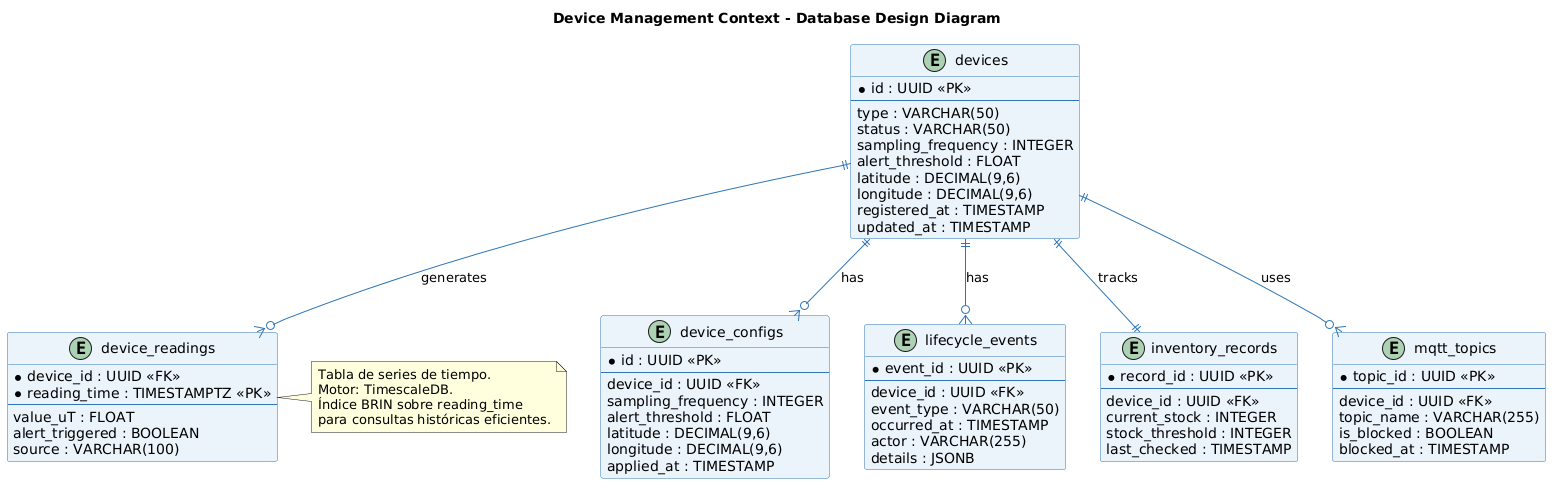

The diagram above was rendered by PlantUML. Its source (embedded in the PNG):
@startuml
title Device Management Context - Database Design Diagram

skinparam {
    BackgroundColor #FFFFFF
    ClassHeaderBackgroundColor #1F4E79
    ClassHeaderFontColor #FFFFFF
    ClassBackgroundColor #EBF3FB
    ClassBorderColor #2E75B6
    FontName Arial
    FontSize 11
    ArrowColor #2E75B6
}

entity "devices" as devices {
    * id : UUID <<PK>>
    --
    type : VARCHAR(50)
    status : VARCHAR(50)
    sampling_frequency : INTEGER
    alert_threshold : FLOAT
    latitude : DECIMAL(9,6)
    longitude : DECIMAL(9,6)
    registered_at : TIMESTAMP
    updated_at : TIMESTAMP
}

entity "device_configs" as configs {
    * id : UUID <<PK>>
    --
    device_id : UUID <<FK>>
    sampling_frequency : INTEGER
    alert_threshold : FLOAT
    latitude : DECIMAL(9,6)
    longitude : DECIMAL(9,6)
    applied_at : TIMESTAMP
}

entity "lifecycle_events" as lifecycle {
    * event_id : UUID <<PK>>
    --
    device_id : UUID <<FK>>
    event_type : VARCHAR(50)
    occurred_at : TIMESTAMP
    actor : VARCHAR(255)
    details : JSONB
}

entity "inventory_records" as inventory {
    * record_id : UUID <<PK>>
    --
    device_id : UUID <<FK>>
    current_stock : INTEGER
    stock_threshold : INTEGER
    last_checked : TIMESTAMP
}

entity "device_readings" as readings {
    * device_id : UUID <<FK>>
    * reading_time : TIMESTAMPTZ <<PK>>
    --
    value_uT : FLOAT
    alert_triggered : BOOLEAN
    source : VARCHAR(100)
}

note right of readings
    Tabla de series de tiempo.
    Motor: TimescaleDB.
    Índice BRIN sobre reading_time
    para consultas históricas eficientes.
end note

entity "mqtt_topics" as mqtt {
    * topic_id : UUID <<PK>>
    --
    device_id : UUID <<FK>>
    topic_name : VARCHAR(255)
    is_blocked : BOOLEAN
    blocked_at : TIMESTAMP
}

devices ||--o{ lifecycle : "has"
devices ||--o{ configs : "has"
devices ||--|| inventory : "tracks"
devices ||--o{ readings : "generates"
devices ||--o{ mqtt : "uses"
@enduml